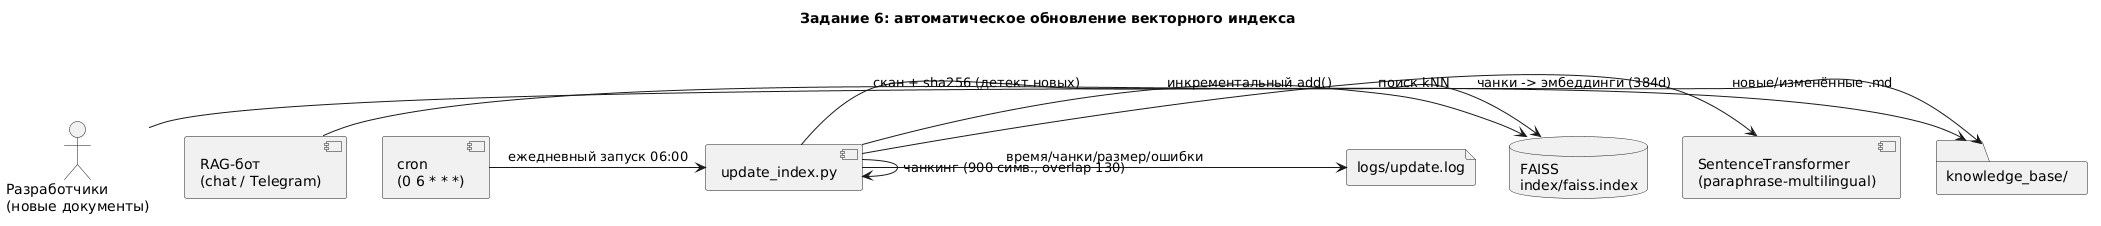

The diagram above was rendered by PlantUML. Its source (embedded in the PNG):
@startuml
title Задание 6: автоматическое обновление векторного индекса

actor "Разработчики\n(новые документы)" as Dev
folder "knowledge_base/" as KB
component "cron\n(0 6 * * *)" as Cron
component "update_index.py" as Upd
component "SentenceTransformer\n(paraphrase-multilingual)" as Enc
database "FAISS\nindex/faiss.index" as Faiss
file "logs/update.log" as Log
component "RAG-бот\n(chat / Telegram)" as Bot

Dev -> KB : новые/изменённые .md
Cron -> Upd : ежедневный запуск 06:00
Upd -> KB : скан + sha256 (детект новых)
Upd -> Upd : чанкинг (900 симв., overlap 130)
Upd -> Enc : чанки -> эмбеддинги (384d)
Upd -> Faiss : инкрементальный add()
Upd -> Log : время/чанки/размер/ошибки
Bot -> Faiss : поиск kNN
@enduml